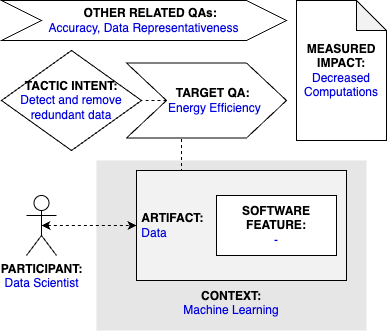

The diagram above was exported from draw.io. Its source (the exported page's mxGraphModel, read from the mxfile embedded in the PNG):
<mxGraphModel dx="1541" dy="897" grid="1" gridSize="10" guides="1" tooltips="1" connect="1" arrows="1" fold="1" page="1" pageScale="1" pageWidth="827" pageHeight="1169" math="0" shadow="0">
  <root>
    <mxCell id="0" />
    <mxCell id="1" parent="0" />
    <mxCell id="qT-0_r0VVRt_dCbUm55m-2" value="&lt;b&gt;PARTICIPANT:&lt;/b&gt;&lt;br&gt;&lt;font color=&quot;#0000de&quot;&gt;Data Scientist&lt;/font&gt;" style="shape=umlActor;verticalLabelPosition=bottom;verticalAlign=top;html=1;outlineConnect=0;" parent="1" vertex="1">
      <mxGeometry x="185" y="225" width="30" height="60" as="geometry" />
    </mxCell>
    <mxCell id="qT-0_r0VVRt_dCbUm55m-3" value="&lt;br&gt;&lt;br&gt;&lt;br&gt;&lt;br&gt;&lt;br&gt;&lt;br&gt;&lt;br&gt;&lt;br&gt;&lt;b&gt;&lt;font color=&quot;#000000&quot;&gt;CONTEXT:&lt;/font&gt;&lt;/b&gt;&lt;br&gt;Machine Learning" style="rounded=0;whiteSpace=wrap;html=1;fontColor=#0000DE;fillColor=#E6E6E6;strokeColor=none;" parent="1" vertex="1">
      <mxGeometry x="255" y="190" width="270" height="170" as="geometry" />
    </mxCell>
    <mxCell id="0PLh7_-vrQbvHsDU2Hkp-3" style="edgeStyle=orthogonalEdgeStyle;rounded=0;orthogonalLoop=1;jettySize=auto;html=1;exitX=0.25;exitY=0;exitDx=0;exitDy=0;entryX=0.344;entryY=0.988;entryDx=0;entryDy=0;entryPerimeter=0;endArrow=none;endFill=0;dashed=1;" parent="1" source="qT-0_r0VVRt_dCbUm55m-4" target="qT-0_r0VVRt_dCbUm55m-9" edge="1">
      <mxGeometry relative="1" as="geometry" />
    </mxCell>
    <mxCell id="qT-0_r0VVRt_dCbUm55m-4" value="&lt;b&gt;&lt;font color=&quot;#000000&quot;&gt;&amp;nbsp;ARTIFACT:&lt;/font&gt;&lt;/b&gt;&lt;br&gt;&amp;nbsp;Data" style="rounded=0;whiteSpace=wrap;html=1;fontColor=#0000DE;fillColor=#F2F2F2;align=left;" parent="1" vertex="1">
      <mxGeometry x="295" y="200" width="210" height="110" as="geometry" />
    </mxCell>
    <mxCell id="qT-0_r0VVRt_dCbUm55m-5" style="edgeStyle=orthogonalEdgeStyle;rounded=0;orthogonalLoop=1;jettySize=auto;html=1;exitX=0.5;exitY=0.5;exitDx=0;exitDy=0;exitPerimeter=0;entryX=0;entryY=0.5;entryDx=0;entryDy=0;fontColor=#0000DE;startArrow=classic;startFill=1;dashed=1;" parent="1" source="qT-0_r0VVRt_dCbUm55m-2" target="qT-0_r0VVRt_dCbUm55m-4" edge="1">
      <mxGeometry relative="1" as="geometry" />
    </mxCell>
    <mxCell id="qT-0_r0VVRt_dCbUm55m-7" value="&lt;b&gt;SOFTWARE&lt;br&gt;FEATURE:&lt;/b&gt;&lt;br&gt;&lt;font color=&quot;#0000de&quot;&gt;-&lt;/font&gt;" style="rounded=0;whiteSpace=wrap;html=1;fontColor=#000000;fillColor=#FFFFFF;" parent="1" vertex="1">
      <mxGeometry x="375" y="225" width="120" height="60" as="geometry" />
    </mxCell>
    <mxCell id="qT-0_r0VVRt_dCbUm55m-8" value="&lt;b&gt;&lt;font color=&quot;#000000&quot;&gt;TACTIC INTENT:&lt;/font&gt;&lt;/b&gt;&lt;br&gt;Detect and remove redundant data" style="rhombus;whiteSpace=wrap;html=1;fontColor=#0000DE;fillColor=#FFFFFF;" parent="1" vertex="1">
      <mxGeometry x="160" y="80" width="140" height="100" as="geometry" />
    </mxCell>
    <mxCell id="0PLh7_-vrQbvHsDU2Hkp-4" style="edgeStyle=orthogonalEdgeStyle;rounded=0;orthogonalLoop=1;jettySize=auto;html=1;exitX=0;exitY=0.5;exitDx=0;exitDy=0;entryX=1;entryY=0.5;entryDx=0;entryDy=0;dashed=1;endArrow=none;endFill=0;" parent="1" source="qT-0_r0VVRt_dCbUm55m-9" target="qT-0_r0VVRt_dCbUm55m-8" edge="1">
      <mxGeometry relative="1" as="geometry" />
    </mxCell>
    <mxCell id="qT-0_r0VVRt_dCbUm55m-9" value="&lt;b&gt;&amp;nbsp; &amp;nbsp; TARGET QA:&lt;/b&gt;&lt;br&gt;&lt;font color=&quot;#0000de&quot;&gt;&amp;nbsp; &amp;nbsp; &amp;nbsp;Energy Efficiency&lt;/font&gt;" style="shape=step;perimeter=stepPerimeter;whiteSpace=wrap;html=1;fixedSize=1;fontColor=#000000;fillColor=#FFFFFF;size=40;" parent="1" vertex="1">
      <mxGeometry x="285" y="92.5" width="160" height="75" as="geometry" />
    </mxCell>
    <mxCell id="0PLh7_-vrQbvHsDU2Hkp-1" value="&lt;b&gt;&amp;nbsp; &amp;nbsp; OTHER RELATED QAs:&lt;/b&gt;&lt;br&gt;&lt;font color=&quot;#0000de&quot;&gt;Accuracy, Data Representativeness&lt;/font&gt;" style="shape=step;perimeter=stepPerimeter;whiteSpace=wrap;html=1;fixedSize=1;fontColor=#000000;fillColor=#FFFFFF;size=40;" parent="1" vertex="1">
      <mxGeometry x="160" y="30" width="285" height="40" as="geometry" />
    </mxCell>
    <mxCell id="0PLh7_-vrQbvHsDU2Hkp-2" value="&lt;b&gt;MEASURED&lt;/b&gt;&lt;br&gt;&lt;b&gt;IMPACT:&lt;br&gt;&lt;/b&gt;&lt;span style=&quot;color: rgb(0 , 0 , 222)&quot;&gt;Decreased Computations&lt;/span&gt;" style="shape=note;whiteSpace=wrap;html=1;backgroundOutline=1;darkOpacity=0.05;" parent="1" vertex="1">
      <mxGeometry x="455" y="30" width="90" height="140" as="geometry" />
    </mxCell>
  </root>
</mxGraphModel>